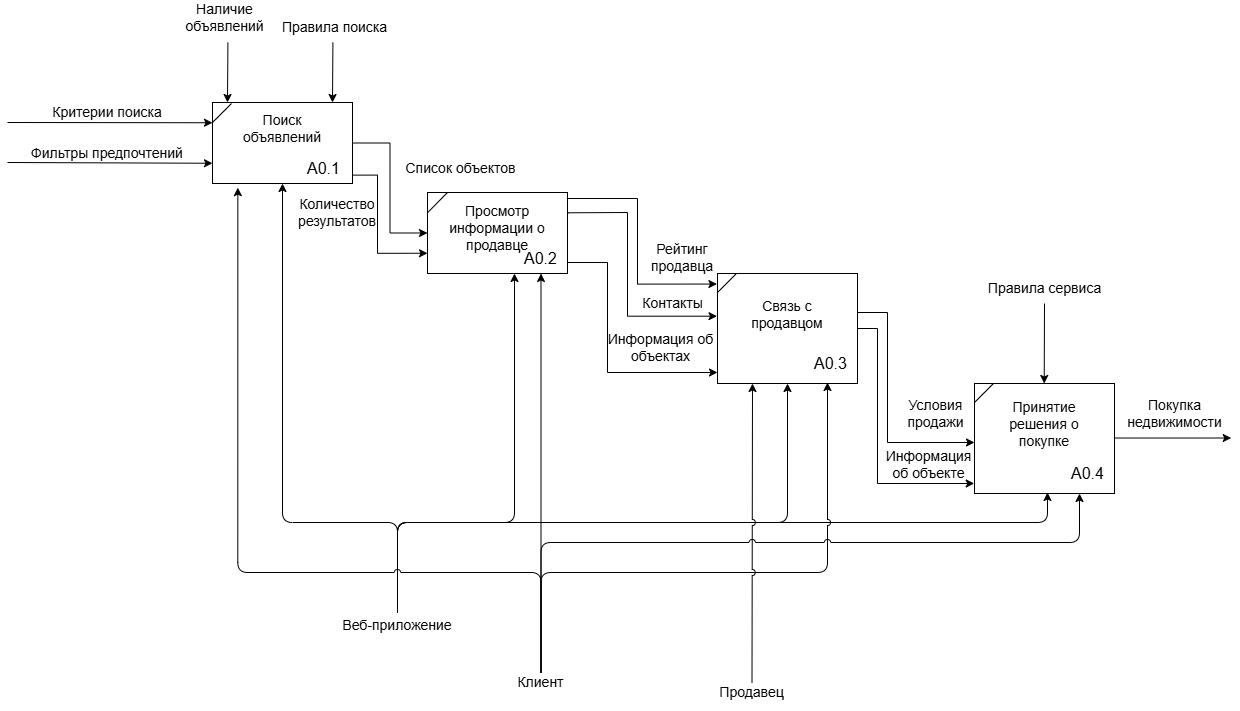

The diagram above was exported from draw.io. Its source (the exported page's mxGraphModel, read from the mxfile embedded in the PNG):
<mxGraphModel dx="2660" dy="938" grid="1" gridSize="10" guides="1" tooltips="1" connect="1" arrows="1" fold="1" page="1" pageScale="1" pageWidth="850" pageHeight="1100" math="0" shadow="0">
  <root>
    <mxCell id="0" />
    <mxCell id="1" parent="0" />
    <mxCell id="9Y2cKsWY8XPU8Xiy0OJ_-97" value="" style="rounded=0;whiteSpace=wrap;html=1;" parent="1" vertex="1">
      <mxGeometry x="135" y="680" width="140" height="81" as="geometry" />
    </mxCell>
    <mxCell id="9Y2cKsWY8XPU8Xiy0OJ_-98" value="&lt;font style=&quot;font-size: 16px;&quot;&gt;A0.1&lt;/font&gt;" style="text;html=1;align=center;verticalAlign=middle;whiteSpace=wrap;rounded=0;" parent="1" vertex="1">
      <mxGeometry x="220" y="731" width="53" height="30" as="geometry" />
    </mxCell>
    <mxCell id="9Y2cKsWY8XPU8Xiy0OJ_-99" value="&lt;font face=&quot;Arial&quot; style=&quot;font-size: 14px;&quot;&gt;Поиск объявлений&lt;/font&gt;" style="text;html=1;align=center;verticalAlign=middle;whiteSpace=wrap;rounded=0;" parent="1" vertex="1">
      <mxGeometry x="155" y="691" width="100" height="30" as="geometry" />
    </mxCell>
    <mxCell id="9Y2cKsWY8XPU8Xiy0OJ_-100" value="" style="rounded=0;whiteSpace=wrap;html=1;" parent="1" vertex="1">
      <mxGeometry x="350" y="770" width="140" height="81" as="geometry" />
    </mxCell>
    <mxCell id="9Y2cKsWY8XPU8Xiy0OJ_-101" value="&lt;font style=&quot;font-size: 16px;&quot;&gt;A0.2&lt;/font&gt;" style="text;html=1;align=center;verticalAlign=middle;whiteSpace=wrap;rounded=0;" parent="1" vertex="1">
      <mxGeometry x="437" y="821" width="53" height="30" as="geometry" />
    </mxCell>
    <mxCell id="9Y2cKsWY8XPU8Xiy0OJ_-102" value="&lt;font face=&quot;Arial&quot; style=&quot;font-size: 14px;&quot;&gt;Просмотр информации о продавце&lt;/font&gt;" style="text;html=1;align=center;verticalAlign=middle;whiteSpace=wrap;rounded=0;" parent="1" vertex="1">
      <mxGeometry x="370" y="791.5" width="100" height="29.5" as="geometry" />
    </mxCell>
    <mxCell id="sh7kLWZAsSp9DYvqXfyt-92" style="edgeStyle=orthogonalEdgeStyle;rounded=0;orthogonalLoop=1;jettySize=auto;html=1;exitX=1;exitY=0.5;exitDx=0;exitDy=0;entryX=-0.002;entryY=0.909;entryDx=0;entryDy=0;entryPerimeter=0;" parent="1" source="9Y2cKsWY8XPU8Xiy0OJ_-106" target="sh7kLWZAsSp9DYvqXfyt-89" edge="1">
      <mxGeometry relative="1" as="geometry">
        <Array as="points">
          <mxPoint x="800" y="906" />
          <mxPoint x="800" y="1061" />
        </Array>
      </mxGeometry>
    </mxCell>
    <mxCell id="9Y2cKsWY8XPU8Xiy0OJ_-106" value="" style="rounded=0;whiteSpace=wrap;html=1;" parent="1" vertex="1">
      <mxGeometry x="640" y="851" width="140" height="110" as="geometry" />
    </mxCell>
    <mxCell id="9Y2cKsWY8XPU8Xiy0OJ_-107" value="&lt;font style=&quot;font-size: 16px;&quot;&gt;A0.3&lt;/font&gt;" style="text;html=1;align=center;verticalAlign=middle;whiteSpace=wrap;rounded=0;" parent="1" vertex="1">
      <mxGeometry x="727" y="926" width="53" height="30" as="geometry" />
    </mxCell>
    <mxCell id="9Y2cKsWY8XPU8Xiy0OJ_-108" value="&lt;font face=&quot;Arial&quot;&gt;&lt;span style=&quot;font-size: 14px;&quot;&gt;Связь с продавцом&lt;/span&gt;&lt;/font&gt;" style="text;html=1;align=center;verticalAlign=middle;whiteSpace=wrap;rounded=0;" parent="1" vertex="1">
      <mxGeometry x="660" y="866" width="100" height="51" as="geometry" />
    </mxCell>
    <mxCell id="9Y2cKsWY8XPU8Xiy0OJ_-109" value="" style="endArrow=classic;html=1;rounded=0;entryX=0;entryY=0.25;entryDx=0;entryDy=0;exitX=0;exitY=1;exitDx=0;exitDy=0;" parent="1" source="9Y2cKsWY8XPU8Xiy0OJ_-112" target="9Y2cKsWY8XPU8Xiy0OJ_-97" edge="1">
      <mxGeometry width="50" height="50" relative="1" as="geometry">
        <mxPoint x="10" y="700" as="sourcePoint" />
        <mxPoint x="60" y="691" as="targetPoint" />
      </mxGeometry>
    </mxCell>
    <mxCell id="9Y2cKsWY8XPU8Xiy0OJ_-112" value="&lt;font face=&quot;Arial&quot; style=&quot;font-size: 14px;&quot;&gt;Критерии поиска&lt;/font&gt;" style="text;html=1;align=center;verticalAlign=middle;whiteSpace=wrap;rounded=0;" parent="1" vertex="1">
      <mxGeometry x="-70" y="680" width="200" height="20" as="geometry" />
    </mxCell>
    <mxCell id="9Y2cKsWY8XPU8Xiy0OJ_-115" value="" style="endArrow=classic;html=1;rounded=0;entryX=0;entryY=0.75;entryDx=0;entryDy=0;" parent="1" target="9Y2cKsWY8XPU8Xiy0OJ_-97" edge="1">
      <mxGeometry width="50" height="50" relative="1" as="geometry">
        <mxPoint x="-70" y="740" as="sourcePoint" />
        <mxPoint x="-30" y="760" as="targetPoint" />
      </mxGeometry>
    </mxCell>
    <mxCell id="9Y2cKsWY8XPU8Xiy0OJ_-116" value="&lt;font face=&quot;Arial&quot;&gt;&lt;span style=&quot;font-size: 14px;&quot;&gt;Фильтры предпочтений&lt;/span&gt;&lt;/font&gt;" style="text;html=1;align=center;verticalAlign=middle;whiteSpace=wrap;rounded=0;" parent="1" vertex="1">
      <mxGeometry x="-70" y="721" width="200" height="20" as="geometry" />
    </mxCell>
    <mxCell id="9Y2cKsWY8XPU8Xiy0OJ_-121" value="" style="endArrow=classic;html=1;rounded=0;entryX=0.5;entryY=0;entryDx=0;entryDy=0;" parent="1" edge="1">
      <mxGeometry width="50" height="50" relative="1" as="geometry">
        <mxPoint x="150.42000000000002" y="620" as="sourcePoint" />
        <mxPoint x="150" y="680" as="targetPoint" />
      </mxGeometry>
    </mxCell>
    <mxCell id="9Y2cKsWY8XPU8Xiy0OJ_-122" value="&lt;font face=&quot;Arial&quot; style=&quot;font-size: 14px;&quot;&gt;Наличие объявлений&lt;/font&gt;" style="text;html=1;align=center;verticalAlign=middle;whiteSpace=wrap;rounded=0;" parent="1" vertex="1">
      <mxGeometry x="83.5" y="580" width="126.5" height="30" as="geometry" />
    </mxCell>
    <mxCell id="9Y2cKsWY8XPU8Xiy0OJ_-123" value="" style="endArrow=classic;html=1;rounded=0;edgeStyle=orthogonalEdgeStyle;exitX=1;exitY=0.5;exitDx=0;exitDy=0;entryX=0;entryY=0.5;entryDx=0;entryDy=0;curved=0;" parent="1" source="9Y2cKsWY8XPU8Xiy0OJ_-97" target="9Y2cKsWY8XPU8Xiy0OJ_-100" edge="1">
      <mxGeometry width="50" height="50" relative="1" as="geometry">
        <mxPoint x="300" y="840" as="sourcePoint" />
        <mxPoint x="350" y="790" as="targetPoint" />
      </mxGeometry>
    </mxCell>
    <mxCell id="9Y2cKsWY8XPU8Xiy0OJ_-131" value="" style="endArrow=classic;html=1;rounded=0;edgeStyle=orthogonalEdgeStyle;entryX=-0.004;entryY=0.096;entryDx=0;entryDy=0;curved=0;entryPerimeter=0;" parent="1" target="9Y2cKsWY8XPU8Xiy0OJ_-106" edge="1">
      <mxGeometry width="50" height="50" relative="1" as="geometry">
        <mxPoint x="490" y="780" as="sourcePoint" />
        <mxPoint x="586.5" y="860.5" as="targetPoint" />
        <Array as="points">
          <mxPoint x="490" y="776" />
          <mxPoint x="560" y="776" />
          <mxPoint x="560" y="861" />
          <mxPoint x="639" y="861" />
        </Array>
      </mxGeometry>
    </mxCell>
    <mxCell id="9Y2cKsWY8XPU8Xiy0OJ_-132" value="" style="endArrow=classic;html=1;rounded=0;exitX=1;exitY=0.5;exitDx=0;exitDy=0;" parent="1" edge="1">
      <mxGeometry width="50" height="50" relative="1" as="geometry">
        <mxPoint x="1030.25" y="1015.52" as="sourcePoint" />
        <mxPoint x="1153.75" y="1015.52" as="targetPoint" />
      </mxGeometry>
    </mxCell>
    <mxCell id="9Y2cKsWY8XPU8Xiy0OJ_-135" value="&lt;font face=&quot;Arial&quot;&gt;&lt;span style=&quot;font-size: 14px;&quot;&gt;Покупка недвижимости&lt;/span&gt;&lt;/font&gt;" style="text;html=1;align=center;verticalAlign=middle;whiteSpace=wrap;rounded=0;" parent="1" vertex="1">
      <mxGeometry x="1050" y="976" width="95" height="30" as="geometry" />
    </mxCell>
    <mxCell id="sh7kLWZAsSp9DYvqXfyt-85" style="edgeStyle=orthogonalEdgeStyle;rounded=1;orthogonalLoop=1;jettySize=auto;html=1;exitX=0.5;exitY=0;exitDx=0;exitDy=0;entryX=0.5;entryY=1;entryDx=0;entryDy=0;curved=0;jumpStyle=arc;" parent="1" source="9Y2cKsWY8XPU8Xiy0OJ_-137" target="9Y2cKsWY8XPU8Xiy0OJ_-97" edge="1">
      <mxGeometry relative="1" as="geometry">
        <Array as="points">
          <mxPoint x="320" y="1100" />
          <mxPoint x="205" y="1100" />
        </Array>
      </mxGeometry>
    </mxCell>
    <mxCell id="sh7kLWZAsSp9DYvqXfyt-86" style="edgeStyle=orthogonalEdgeStyle;rounded=1;orthogonalLoop=1;jettySize=auto;html=1;exitX=0.5;exitY=0;exitDx=0;exitDy=0;entryX=0;entryY=1;entryDx=0;entryDy=0;curved=0;jumpStyle=arc;" parent="1" source="9Y2cKsWY8XPU8Xiy0OJ_-137" target="9Y2cKsWY8XPU8Xiy0OJ_-101" edge="1">
      <mxGeometry relative="1" as="geometry">
        <Array as="points">
          <mxPoint x="320" y="1100" />
          <mxPoint x="437" y="1100" />
        </Array>
      </mxGeometry>
    </mxCell>
    <mxCell id="sh7kLWZAsSp9DYvqXfyt-87" style="edgeStyle=orthogonalEdgeStyle;rounded=1;orthogonalLoop=1;jettySize=auto;html=1;exitX=0.5;exitY=0;exitDx=0;exitDy=0;entryX=0.5;entryY=1;entryDx=0;entryDy=0;curved=0;jumpStyle=arc;" parent="1" source="9Y2cKsWY8XPU8Xiy0OJ_-137" target="9Y2cKsWY8XPU8Xiy0OJ_-106" edge="1">
      <mxGeometry relative="1" as="geometry">
        <Array as="points">
          <mxPoint x="320" y="1100" />
          <mxPoint x="710" y="1100" />
        </Array>
      </mxGeometry>
    </mxCell>
    <mxCell id="sh7kLWZAsSp9DYvqXfyt-94" style="edgeStyle=orthogonalEdgeStyle;rounded=1;orthogonalLoop=1;jettySize=auto;html=1;exitX=0.5;exitY=0;exitDx=0;exitDy=0;curved=0;jumpStyle=arc;" parent="1" source="9Y2cKsWY8XPU8Xiy0OJ_-137" edge="1">
      <mxGeometry relative="1" as="geometry">
        <Array as="points">
          <mxPoint x="320" y="1100" />
          <mxPoint x="970" y="1100" />
          <mxPoint x="970" y="1071" />
        </Array>
        <mxPoint x="970" y="1070" as="targetPoint" />
      </mxGeometry>
    </mxCell>
    <mxCell id="9Y2cKsWY8XPU8Xiy0OJ_-137" value="&lt;font face=&quot;Arial&quot; style=&quot;font-size: 14px;&quot;&gt;Веб-приложение&lt;/font&gt;" style="text;html=1;align=center;verticalAlign=middle;whiteSpace=wrap;rounded=0;" parent="1" vertex="1">
      <mxGeometry x="250" y="1190" width="140" height="25.5" as="geometry" />
    </mxCell>
    <mxCell id="sh7kLWZAsSp9DYvqXfyt-99" style="edgeStyle=orthogonalEdgeStyle;rounded=0;orthogonalLoop=1;jettySize=auto;html=1;exitX=0.5;exitY=0;exitDx=0;exitDy=0;entryX=0.5;entryY=1;entryDx=0;entryDy=0;" parent="1" source="9Y2cKsWY8XPU8Xiy0OJ_-139" target="9Y2cKsWY8XPU8Xiy0OJ_-101" edge="1">
      <mxGeometry relative="1" as="geometry">
        <Array as="points" />
      </mxGeometry>
    </mxCell>
    <mxCell id="sh7kLWZAsSp9DYvqXfyt-100" style="edgeStyle=orthogonalEdgeStyle;rounded=1;orthogonalLoop=1;jettySize=auto;html=1;exitX=0.5;exitY=0;exitDx=0;exitDy=0;curved=0;jumpStyle=arc;" parent="1" source="9Y2cKsWY8XPU8Xiy0OJ_-139" edge="1">
      <mxGeometry relative="1" as="geometry">
        <Array as="points">
          <mxPoint x="464" y="1150" />
          <mxPoint x="750" y="1150" />
        </Array>
        <mxPoint x="750" y="960" as="targetPoint" />
      </mxGeometry>
    </mxCell>
    <mxCell id="9Y2cKsWY8XPU8Xiy0OJ_-139" value="&lt;font face=&quot;Arial&quot; style=&quot;font-size: 14px;&quot;&gt;Клиент&lt;/font&gt;" style="text;html=1;align=center;verticalAlign=middle;whiteSpace=wrap;rounded=0;" parent="1" vertex="1">
      <mxGeometry x="411" y="1250" width="105" height="20" as="geometry" />
    </mxCell>
    <mxCell id="sh7kLWZAsSp9DYvqXfyt-82" value="&lt;font face=&quot;Arial&quot; style=&quot;font-size: 14px;&quot;&gt;Список объектов&lt;/font&gt;" style="text;html=1;align=center;verticalAlign=middle;whiteSpace=wrap;rounded=0;" parent="1" vertex="1">
      <mxGeometry x="320" y="731" width="126.5" height="30" as="geometry" />
    </mxCell>
    <mxCell id="sh7kLWZAsSp9DYvqXfyt-83" value="&lt;font face=&quot;Arial&quot;&gt;&lt;span style=&quot;font-size: 14px;&quot;&gt;Информация об объектах&lt;/span&gt;&lt;/font&gt;" style="text;html=1;align=center;verticalAlign=middle;whiteSpace=wrap;rounded=0;" parent="1" vertex="1">
      <mxGeometry x="520" y="910" width="126.5" height="30" as="geometry" />
    </mxCell>
    <mxCell id="sh7kLWZAsSp9DYvqXfyt-89" value="" style="rounded=0;whiteSpace=wrap;html=1;" parent="1" vertex="1">
      <mxGeometry x="897" y="961" width="140" height="110" as="geometry" />
    </mxCell>
    <mxCell id="sh7kLWZAsSp9DYvqXfyt-90" value="&lt;font style=&quot;font-size: 16px;&quot;&gt;A0.4&lt;/font&gt;" style="text;html=1;align=center;verticalAlign=middle;whiteSpace=wrap;rounded=0;" parent="1" vertex="1">
      <mxGeometry x="984" y="1036" width="53" height="30" as="geometry" />
    </mxCell>
    <mxCell id="sh7kLWZAsSp9DYvqXfyt-91" value="&lt;font face=&quot;Arial&quot;&gt;&lt;span style=&quot;font-size: 14px;&quot;&gt;Принятие решения о покупке&lt;/span&gt;&lt;/font&gt;" style="text;html=1;align=center;verticalAlign=middle;whiteSpace=wrap;rounded=0;" parent="1" vertex="1">
      <mxGeometry x="917" y="976" width="100" height="51" as="geometry" />
    </mxCell>
    <mxCell id="sh7kLWZAsSp9DYvqXfyt-93" value="&lt;font face=&quot;Arial&quot;&gt;&lt;span style=&quot;font-size: 14px;&quot;&gt;Информация об объекте&lt;/span&gt;&lt;/font&gt;" style="text;html=1;align=center;verticalAlign=middle;whiteSpace=wrap;rounded=0;" parent="1" vertex="1">
      <mxGeometry x="803" y="1027" width="97" height="30" as="geometry" />
    </mxCell>
    <mxCell id="sh7kLWZAsSp9DYvqXfyt-98" style="edgeStyle=orthogonalEdgeStyle;rounded=1;orthogonalLoop=1;jettySize=auto;html=1;exitX=0.5;exitY=0;exitDx=0;exitDy=0;entryX=0.181;entryY=1.051;entryDx=0;entryDy=0;entryPerimeter=0;curved=0;jumpStyle=arc;" parent="1" source="9Y2cKsWY8XPU8Xiy0OJ_-139" target="9Y2cKsWY8XPU8Xiy0OJ_-97" edge="1">
      <mxGeometry relative="1" as="geometry">
        <Array as="points">
          <mxPoint x="464" y="1150" />
          <mxPoint x="160" y="1150" />
        </Array>
      </mxGeometry>
    </mxCell>
    <mxCell id="PtyBIdD_bTBh1wwQ3Agw-82" value="" style="endArrow=classic;html=1;rounded=0;entryX=0.5;entryY=0;entryDx=0;entryDy=0;exitX=0.5;exitY=1;exitDx=0;exitDy=0;" parent="1" source="PtyBIdD_bTBh1wwQ3Agw-83" edge="1">
      <mxGeometry width="50" height="50" relative="1" as="geometry">
        <mxPoint x="967.13" y="901" as="sourcePoint" />
        <mxPoint x="966.7099999999999" y="961" as="targetPoint" />
      </mxGeometry>
    </mxCell>
    <mxCell id="PtyBIdD_bTBh1wwQ3Agw-83" value="&lt;font face=&quot;Arial&quot; style=&quot;font-size: 14px;&quot;&gt;Правила сервиса&lt;/font&gt;" style="text;html=1;align=center;verticalAlign=middle;whiteSpace=wrap;rounded=0;" parent="1" vertex="1">
      <mxGeometry x="903.75" y="851" width="126.5" height="30" as="geometry" />
    </mxCell>
    <mxCell id="PtyBIdD_bTBh1wwQ3Agw-84" value="&lt;font face=&quot;Arial&quot; style=&quot;font-size: 14px;&quot;&gt;Количество результатов&lt;/font&gt;" style="text;html=1;align=center;verticalAlign=middle;whiteSpace=wrap;rounded=0;" parent="1" vertex="1">
      <mxGeometry x="220" y="780" width="80" height="20" as="geometry" />
    </mxCell>
    <mxCell id="PtyBIdD_bTBh1wwQ3Agw-85" value="" style="endArrow=classic;html=1;rounded=0;edgeStyle=orthogonalEdgeStyle;entryX=0;entryY=0.75;entryDx=0;entryDy=0;curved=0;exitX=1.037;exitY=0.721;exitDx=0;exitDy=0;exitPerimeter=0;" parent="1" source="9Y2cKsWY8XPU8Xiy0OJ_-98" target="9Y2cKsWY8XPU8Xiy0OJ_-100" edge="1">
      <mxGeometry width="50" height="50" relative="1" as="geometry">
        <mxPoint x="330" y="920" as="sourcePoint" />
        <mxPoint x="405" y="1010" as="targetPoint" />
        <Array as="points">
          <mxPoint x="300" y="753" />
          <mxPoint x="300" y="831" />
        </Array>
      </mxGeometry>
    </mxCell>
    <mxCell id="PtyBIdD_bTBh1wwQ3Agw-86" value="&lt;font face=&quot;Arial&quot; style=&quot;font-size: 14px;&quot;&gt;Продавец&lt;/font&gt;" style="text;html=1;align=center;verticalAlign=middle;whiteSpace=wrap;rounded=0;" parent="1" vertex="1">
      <mxGeometry x="622" y="1260" width="105" height="20" as="geometry" />
    </mxCell>
    <mxCell id="PtyBIdD_bTBh1wwQ3Agw-88" value="&lt;font face=&quot;Arial&quot;&gt;&lt;span style=&quot;font-size: 14px;&quot;&gt;Контакты&amp;nbsp;&lt;/span&gt;&lt;/font&gt;" style="text;html=1;align=center;verticalAlign=middle;whiteSpace=wrap;rounded=0;" parent="1" vertex="1">
      <mxGeometry x="533.5" y="866" width="126.5" height="30" as="geometry" />
    </mxCell>
    <mxCell id="PtyBIdD_bTBh1wwQ3Agw-89" value="&lt;font face=&quot;Arial&quot;&gt;&lt;span style=&quot;font-size: 14px;&quot;&gt;Рейтинг продавца&lt;/span&gt;&lt;/font&gt;" style="text;html=1;align=center;verticalAlign=middle;whiteSpace=wrap;rounded=0;" parent="1" vertex="1">
      <mxGeometry x="570" y="820" width="70" height="30" as="geometry" />
    </mxCell>
    <mxCell id="PtyBIdD_bTBh1wwQ3Agw-92" value="" style="endArrow=classic;html=1;rounded=0;edgeStyle=orthogonalEdgeStyle;entryX=0.838;entryY=0.923;entryDx=0;entryDy=0;curved=0;entryPerimeter=0;exitX=1;exitY=0.25;exitDx=0;exitDy=0;" parent="1" source="9Y2cKsWY8XPU8Xiy0OJ_-100" target="PtyBIdD_bTBh1wwQ3Agw-88" edge="1">
      <mxGeometry width="50" height="50" relative="1" as="geometry">
        <mxPoint x="491" y="790" as="sourcePoint" />
        <mxPoint x="640" y="917" as="targetPoint" />
        <Array as="points">
          <mxPoint x="491" y="790" />
          <mxPoint x="550" y="790" />
          <mxPoint x="550" y="894" />
        </Array>
      </mxGeometry>
    </mxCell>
    <mxCell id="PtyBIdD_bTBh1wwQ3Agw-93" value="" style="endArrow=classic;html=1;rounded=0;edgeStyle=orthogonalEdgeStyle;entryX=0.838;entryY=0.923;entryDx=0;entryDy=0;curved=0;entryPerimeter=0;" parent="1" edge="1">
      <mxGeometry width="50" height="50" relative="1" as="geometry">
        <mxPoint x="490" y="840" as="sourcePoint" />
        <mxPoint x="640" y="950" as="targetPoint" />
        <Array as="points">
          <mxPoint x="530" y="840" />
          <mxPoint x="530" y="950" />
        </Array>
      </mxGeometry>
    </mxCell>
    <mxCell id="PtyBIdD_bTBh1wwQ3Agw-98" value="&lt;font face=&quot;Arial&quot;&gt;&lt;span style=&quot;font-size: 14px;&quot;&gt;Условия продажи&lt;/span&gt;&lt;/font&gt;" style="text;html=1;align=center;verticalAlign=middle;whiteSpace=wrap;rounded=0;" parent="1" vertex="1">
      <mxGeometry x="810" y="976" width="97" height="30" as="geometry" />
    </mxCell>
    <mxCell id="PtyBIdD_bTBh1wwQ3Agw-100" style="edgeStyle=orthogonalEdgeStyle;rounded=0;orthogonalLoop=1;jettySize=auto;html=1;exitX=1;exitY=0.5;exitDx=0;exitDy=0;" parent="1" edge="1">
      <mxGeometry relative="1" as="geometry">
        <mxPoint x="780" y="890" as="sourcePoint" />
        <mxPoint x="897" y="1020" as="targetPoint" />
        <Array as="points">
          <mxPoint x="810" y="890" />
          <mxPoint x="810" y="1020" />
        </Array>
      </mxGeometry>
    </mxCell>
    <mxCell id="PtyBIdD_bTBh1wwQ3Agw-102" style="edgeStyle=orthogonalEdgeStyle;rounded=1;orthogonalLoop=1;jettySize=auto;html=1;entryX=0.25;entryY=1;entryDx=0;entryDy=0;curved=0;jumpStyle=arc;exitX=0.5;exitY=0;exitDx=0;exitDy=0;" parent="1" source="PtyBIdD_bTBh1wwQ3Agw-86" target="9Y2cKsWY8XPU8Xiy0OJ_-106" edge="1">
      <mxGeometry relative="1" as="geometry">
        <Array as="points">
          <mxPoint x="675" y="1260" />
        </Array>
        <mxPoint x="680" y="1260" as="sourcePoint" />
        <mxPoint x="1170" y="1270" as="targetPoint" />
      </mxGeometry>
    </mxCell>
    <mxCell id="PtyBIdD_bTBh1wwQ3Agw-103" style="edgeStyle=orthogonalEdgeStyle;rounded=0;orthogonalLoop=1;jettySize=auto;html=1;exitX=0.5;exitY=1;exitDx=0;exitDy=0;" parent="1" source="PtyBIdD_bTBh1wwQ3Agw-86" target="PtyBIdD_bTBh1wwQ3Agw-86" edge="1">
      <mxGeometry relative="1" as="geometry" />
    </mxCell>
    <mxCell id="PtyBIdD_bTBh1wwQ3Agw-104" style="edgeStyle=orthogonalEdgeStyle;rounded=1;orthogonalLoop=1;jettySize=auto;html=1;exitX=0.5;exitY=0;exitDx=0;exitDy=0;entryX=0.75;entryY=1;entryDx=0;entryDy=0;curved=0;jumpStyle=arc;" parent="1" source="9Y2cKsWY8XPU8Xiy0OJ_-139" target="sh7kLWZAsSp9DYvqXfyt-89" edge="1">
      <mxGeometry relative="1" as="geometry">
        <Array as="points">
          <mxPoint x="464" y="1120" />
          <mxPoint x="1002" y="1120" />
        </Array>
        <mxPoint x="513.75" y="1419" as="sourcePoint" />
        <mxPoint x="903.75" y="1190" as="targetPoint" />
      </mxGeometry>
    </mxCell>
    <mxCell id="mQ0JvCfZFQANLFg9yrPt-82" value="" style="endArrow=none;html=1;rounded=0;entryX=0.136;entryY=-0.001;entryDx=0;entryDy=0;entryPerimeter=0;" parent="1" target="9Y2cKsWY8XPU8Xiy0OJ_-106" edge="1">
      <mxGeometry width="50" height="50" relative="1" as="geometry">
        <mxPoint x="640" y="870" as="sourcePoint" />
        <mxPoint x="660" y="850" as="targetPoint" />
      </mxGeometry>
    </mxCell>
    <mxCell id="mQ0JvCfZFQANLFg9yrPt-83" value="" style="endArrow=none;html=1;rounded=0;entryX=0.136;entryY=-0.001;entryDx=0;entryDy=0;entryPerimeter=0;" parent="1" edge="1">
      <mxGeometry width="50" height="50" relative="1" as="geometry">
        <mxPoint x="897" y="980" as="sourcePoint" />
        <mxPoint x="916" y="961" as="targetPoint" />
      </mxGeometry>
    </mxCell>
    <mxCell id="mQ0JvCfZFQANLFg9yrPt-84" value="" style="endArrow=none;html=1;rounded=0;entryX=0.136;entryY=-0.001;entryDx=0;entryDy=0;entryPerimeter=0;exitX=0;exitY=0.25;exitDx=0;exitDy=0;" parent="1" source="9Y2cKsWY8XPU8Xiy0OJ_-100" edge="1">
      <mxGeometry width="50" height="50" relative="1" as="geometry">
        <mxPoint x="351" y="789" as="sourcePoint" />
        <mxPoint x="370" y="770" as="targetPoint" />
      </mxGeometry>
    </mxCell>
    <mxCell id="mQ0JvCfZFQANLFg9yrPt-85" value="" style="endArrow=none;html=1;rounded=0;entryX=0.136;entryY=-0.001;entryDx=0;entryDy=0;entryPerimeter=0;" parent="1" edge="1">
      <mxGeometry width="50" height="50" relative="1" as="geometry">
        <mxPoint x="135" y="700" as="sourcePoint" />
        <mxPoint x="154" y="681" as="targetPoint" />
      </mxGeometry>
    </mxCell>
    <mxCell id="mQ0JvCfZFQANLFg9yrPt-86" value="" style="endArrow=classic;html=1;rounded=0;entryX=0.5;entryY=0;entryDx=0;entryDy=0;" parent="1" edge="1">
      <mxGeometry width="50" height="50" relative="1" as="geometry">
        <mxPoint x="255.41999999999996" y="620" as="sourcePoint" />
        <mxPoint x="255" y="680" as="targetPoint" />
      </mxGeometry>
    </mxCell>
    <mxCell id="mQ0JvCfZFQANLFg9yrPt-87" value="&lt;font face=&quot;Arial&quot; style=&quot;font-size: 14px;&quot;&gt;Правила поиска&lt;/font&gt;" style="text;html=1;align=center;verticalAlign=middle;whiteSpace=wrap;rounded=0;" parent="1" vertex="1">
      <mxGeometry x="193.5" y="590" width="126.5" height="30" as="geometry" />
    </mxCell>
  </root>
</mxGraphModel>